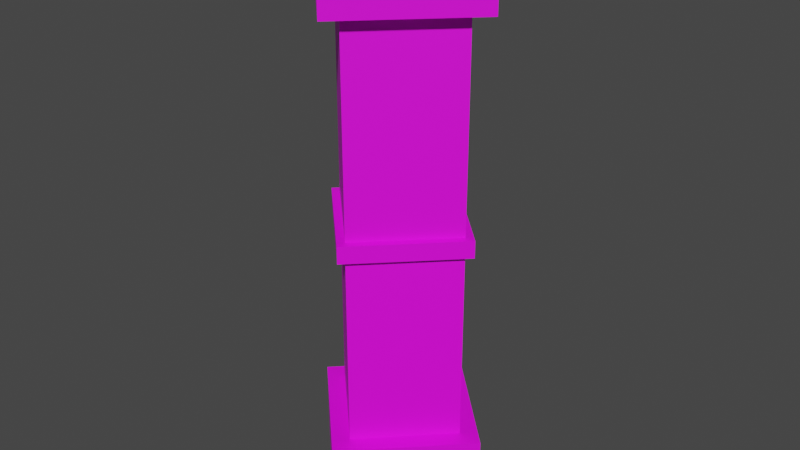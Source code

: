 # Source: Pillar02.blend  (saved by Blender 4.2.66; exported with 4.5.12 LTS)
import bpy
from mathutils import Matrix  # noqa: F401  (used for matrix-valued properties, if any)

bpy.ops.wm.read_factory_settings(use_empty=True)
scene = bpy.context.scene
scene.name = 'Scene'

# ---- collections
col_collection = bpy.data.collections.new('Collection'); scene.collection.children.link(col_collection)

# ---- images (referenced by path relative to the original .blend; pixels are not part of the script)
import os
ASSET_DIR = os.environ.get("B2B_ASSET_DIR", "")  # directory of the original .blend (textures are referenced by path, not embedded)
HERE = os.path.dirname(os.path.abspath(__file__))  # packed textures are extracted next to this script under _unpacked/

def load_image(name, relpath, width, height, colorspace="sRGB"):
    """Load a texture the original file referenced (path relative to the .blend, or extracted next to this script)."""
    p = next((c for c in (os.path.join(HERE, relpath), os.path.join(ASSET_DIR, relpath)) if relpath and os.path.exists(c)), "")
    if p:
        img = bpy.data.images.load(p, check_existing=True)
        img.name = name
    else:  # same state as the original file: an image datablock whose file is absent (Cycles renders it pink)
        img = bpy.data.images.new(name, width, height)
        img.source = "FILE"
        img.filepath = "//" + (relpath or name)
    img.colorspace_settings.name = colorspace
    return img
img_pillar02_a_png_001 = load_image('Pillar02_a.png.001', 'Pillar02_a.png', 1024, 1024, 'sRGB')

# ---- materials (node trees are filled in below, after node groups)
mat_primary = bpy.data.materials.new('Primary')
mat_primary.alpha_threshold = 0.0
mat_primary.use_transparent_shadow = False
mat_primary.line_color = (0.0, 0.0, 0.0, 1.0)

# ---- material node trees
mat_primary.use_nodes = True; mat_primary.node_tree.nodes.clear()
_N = mat_primary.node_tree.nodes; _L = mat_primary.node_tree.links
n0 = _N.new('ShaderNodeOutputMaterial'); n0.name = 'Material Output'; n0.location = (300, 300)
n1 = _N.new('ShaderNodeBsdfPrincipled'); n1.name = 'Principled BSDF'; n1.location = (10, 300)
n1.distribution = 'GGX'
n1.subsurface_method = 'RANDOM_WALK_SKIN'
n1.inputs[3].default_value = 1.45
n1.inputs[27].default_value = (0.0, 0.0, 0.0, 1.0)
n1.inputs[28].default_value = 1.0
n2 = _N.new('ShaderNodeTexImage'); n2.name = 'Image Texture'; n2.location = (-280, 280)
n2.image = img_pillar02_a_png_001
n2.interpolation = 'Closest'
_L.new(n1.outputs[0], n0.inputs[0])
_L.new(n2.outputs[0], n1.inputs[0])
n0.is_active_output = True

# ---- world
world_world = bpy.data.worlds.new('World'); scene.world = world_world
world_world.use_nodes = True; world_world.node_tree.nodes.clear()
_N = world_world.node_tree.nodes; _L = world_world.node_tree.links
n0 = _N.new('ShaderNodeOutputWorld'); n0.name = 'World Output'; n0.location = (300, 300)
n1 = _N.new('ShaderNodeBackground'); n1.name = 'Background'; n1.location = (10, 300)
n1.inputs[0].default_value = (0.05088, 0.05088, 0.05088, 1.0)
_L.new(n1.outputs[0], n0.inputs[0])
n0.is_active_output = True
world_world.color = (0.05088, 0.05088, 0.05088)
world_world.use_sun_shadow = False
world_world.sun_shadow_jitter_overblur = 0.0

# ---- meshes
me_cube = bpy.data.meshes.new('Cube')
me_cube.from_pydata([(0.0, 0.7071, 4.0), (0.0, 0.7071, 0.0), (0.7071, 0.0, 4.0), (0.7071, 0.0, 0.0), (-0.7071, 0.0, 4.0), (-0.7071, 0.0, 0.0), (0.0, -0.7071, 4.0), (0.0, -0.7071, 0.0), (0.0, 0.7071, 0.575), (0.0, -0.7071, 0.575), (0.7071, 0.0, 0.575), (-0.7071, 0.0, 0.575), (0.0, -0.7071, 3.529), (0.0, 0.7071, 3.529), (0.7071, 0.0, 3.529), (-0.7071, 0.0, 3.529), (0.0, 0.5321, 3.529), (0.0, 0.5321, 0.575), (0.5321, 0.0, 3.529), (0.5321, 0.0, 0.575), (-0.5321, 0.0, 3.529), (-0.5321, 0.0, 0.575), (0.0, -0.5321, 0.575), (0.0, -0.5321, 3.529), (0.0, 0.5321, 2.086), (0.5321, 0.0, 2.086), (-0.5321, 0.0, 2.086), (0.0, -0.5321, 2.086), (0.0, 0.5321, 1.964), (0.5321, 0.0, 1.964), (-0.5321, 0.0, 1.964), (0.0, -0.5321, 1.964), (0.0, -0.6071, 1.964), (0.0, -0.6071, 2.086), (0.6071, 0.0, 2.086), (-0.6071, 0.0, 2.086), (0.0, 0.6071, 2.086), (0.0, 0.6071, 1.964), (0.6071, 0.0, 1.964), (-0.6071, 0.0, 1.964)], [], [(14, 2, 6, 12), (12, 6, 4, 15), (13, 0, 2, 14), (15, 4, 0, 13), (5, 11, 8, 1), (1, 8, 10, 3), (7, 9, 11, 5), (3, 10, 9, 7), (26, 20, 16, 24), (24, 16, 18, 25), (27, 23, 20, 26), (25, 18, 23, 27), (11, 9, 10, 8), (15, 13, 14, 12), (21, 30, 28, 17), (17, 28, 29, 19), (22, 31, 30, 21), (19, 29, 31, 22), (38, 34, 33, 32), (32, 33, 35, 39), (37, 36, 34, 38), (39, 35, 36, 37), (34, 36, 35, 33), (39, 37, 38, 32)])
_uv = me_cube.uv_layers.new(name='UVMap')
_uv.uv.foreach_set('vector', [0.2393, 0.8822, 0.2393, 0.9999, 0.7758, 0.9999, 0.7758, 0.8822, 0.7758, 0.8822, 0.7758, 0.9999, 0.2393, 0.9999, 0.2393, 0.8822, 0.7758, 0.8822, 0.7758, 0.9999, 0.2393, 0.9999, 0.2393, 0.8822, 0.2393, 0.8822, 0.2393, 0.9999, 0.7758, 0.9999, 0.7758, 0.8822, 0.2393, 0.0001002, 0.2393, 0.1438, 0.7758, 0.1438, 0.7758, 0.0001001, 0.7758, 0.0001001, 0.7758, 0.1438, 0.2393, 0.1438, 0.2393, 0.0001001, 0.7758, 0.0001002, 0.7758, 0.1438, 0.2393, 0.1438, 0.2393, 0.0001002, 0.2393, 0.0001001, 0.2393, 0.1438, 0.7758, 0.1438, 0.7758, 0.0001002, 0.2393, 0.5215, 0.2393, 0.8822, 0.7758, 0.8822, 0.7758, 0.5215, 0.7758, 0.5215, 0.7758, 0.8822, 0.2393, 0.8822, 0.2393, 0.5215, 0.7758, 0.5215, 0.7758, 0.8822, 0.2393, 0.8822, 0.2393, 0.5215, 0.2393, 0.5215, 0.2393, 0.8822, 0.7758, 0.8822, 0.7758, 0.5215, 0.1575, 0.1483, 0.1575, 0.0, 0.8428, 0.0, 0.8428, 0.1483, 0.1575, 0.1483, 0.8428, 0.1483, 0.8428, 0.0, 0.1575, 0.0, 0.2393, 0.1438, 0.2393, 0.491, 0.7758, 0.491, 0.7758, 0.1438, 0.7758, 0.1438, 0.7758, 0.491, 0.2393, 0.491, 0.2393, 0.1438, 0.7758, 0.1438, 0.7758, 0.491, 0.2393, 0.491, 0.2393, 0.1438, 0.2393, 0.1438, 0.2393, 0.491, 0.7758, 0.491, 0.7758, 0.1438, 0.2393, 0.491, 0.2393, 0.5215, 0.7758, 0.5215, 0.7758, 0.491, 0.7758, 0.491, 0.7758, 0.5215, 0.2393, 0.5215, 0.2393, 0.491, 0.7758, 0.491, 0.7758, 0.5215, 0.2393, 0.5215, 0.2393, 0.491, 0.2393, 0.491, 0.2393, 0.5215, 0.7758, 0.5215, 0.7758, 0.491, 0.7815, 0.1331, 0.7815, 1.49e-08, 0.2185, 1.49e-08, 0.2185, 0.1331, 0.7815, 1.49e-08, 0.7815, 0.133, 0.2185, 0.133, 0.2185, 0.0])
me_cube.materials.append(mat_primary)
me_cube.use_mirror_vertex_groups = False
me_cube.update()

# ---- objects
ob_pillar02 = bpy.data.objects.new('Pillar02', me_cube)

# ---- transforms, parenting, visibility, modifiers, constraints
ob_pillar02.location = (0.0, 0.0, 0.0)
ob_pillar02.lock_rotations_4d = False
ob_pillar02.empty_display_type = 'ARROWS'
ob_pillar02.lineart.crease_threshold = 0.0

# ---- collection membership
col_collection.objects.link(ob_pillar02)

# ---- scene / render settings (as saved in the file)
scene.frame_start = 1; scene.frame_end = 250; scene.frame_set(1)
scene.render.engine = 'BLENDER_EEVEE_NEXT'
scene.cycles.sampling_pattern = 'TABULATED_SOBOL'
scene.cycles.use_light_tree = False
scene.view_settings.view_transform = 'Filmic'
bpy.context.view_layer.update()

# ---- added for rendering (the .blend has no active camera and no usable light): camera, sun
cam_auto = bpy.data.cameras.new('AutoCamera')
cam_auto.lens = 50.0
cam_auto.sensor_width = 36.0
cam_auto.clip_end = 1000.0
ob_auto_camera = bpy.data.objects.new('AutoCamera', cam_auto)
scene.collection.objects.link(ob_auto_camera)
ob_auto_camera.location = (4.13773, -4.96528, 5.31018)
ob_auto_camera.rotation_euler = (1.09748, -7.21219e-08, 0.694738)
scene.camera = ob_auto_camera
light_auto_sun = bpy.data.lights.new('AutoSun', 'SUN')
light_auto_sun.energy = 3.0
light_auto_sun.angle = 0.0523599
ob_auto_sun = bpy.data.objects.new('AutoSun', light_auto_sun)
scene.collection.objects.link(ob_auto_sun)
ob_auto_sun.rotation_euler = (0.872665, 0.174533, 0.523599)
bpy.context.view_layer.update()
